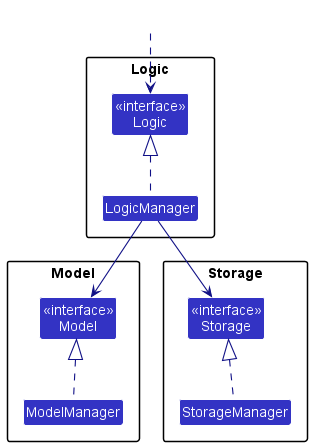

The diagram above was rendered by PlantUML. Its source (embedded in the PNG):
@startuml
!include style.puml
skinparam arrowThickness 1.1
skinparam arrowColor LOGIC_COLOR_T4
skinparam classBackgroundColor LOGIC_COLOR

package Logic as PackageLogic {
Class "<<interface>>\nLogic" as Logic
Class LogicManager
}

package Model as PackageModel {
Class "<<interface>>\nModel" as Model
Class ModelManager
}

package Storage as PackageStorage {
Class "<<interface>>\nStorage" as Storage
Class StorageManager
}

Class HiddenOutside #FFFFFF
HiddenOutside ..> Logic

LogicManager .up.|> Logic
ModelManager .up.|> Model
StorageManager .up.|> Storage

LogicManager --> Model
LogicManager --> Storage
@enduml